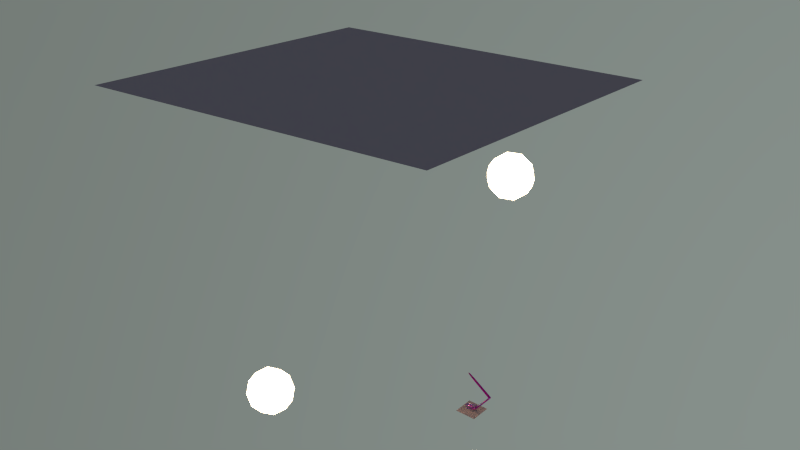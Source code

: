 # Source: katiyaHand.blend  (saved by Blender 2.76.0; exported with 4.5.12 LTS)
import bpy
from mathutils import Matrix  # noqa: F401  (used for matrix-valued properties, if any)

bpy.ops.wm.read_factory_settings(use_empty=True)
scene = bpy.context.scene
scene.name = 'Scene'

# ---- collections
col_collection_1 = bpy.data.collections.new('Collection 1'); scene.collection.children.link(col_collection_1)

# ---- materials (node trees are filled in below, after node groups)
mat_material_003 = bpy.data.materials.new('Material.003')
mat_material_003.alpha_threshold = 0.0
mat_material_003.roughness = 0.5
mat_material_002 = bpy.data.materials.new('Material.002')
mat_material_002.alpha_threshold = 0.0
mat_material_002.roughness = 0.5
mat_material_001 = bpy.data.materials.new('Material.001')
mat_material_001.alpha_threshold = 0.0
mat_material_001.roughness = 0.5
mat_material_006 = bpy.data.materials.new('Material.006')
mat_material_006.alpha_threshold = 0.0
mat_material_006.roughness = 0.5
mat_material_007 = bpy.data.materials.new('Material.007')
mat_material_007.alpha_threshold = 0.0
mat_material_007.roughness = 0.5
mat_material_004 = bpy.data.materials.new('Material.004')
mat_material_004.alpha_threshold = 0.0
mat_material_004.roughness = 0.5
mat_material_005 = bpy.data.materials.new('Material.005')
mat_material_005.alpha_threshold = 0.0
mat_material_005.roughness = 0.5

# ---- material node trees
mat_material_003.use_nodes = True; mat_material_003.node_tree.nodes.clear()
_N = mat_material_003.node_tree.nodes; _L = mat_material_003.node_tree.links
n0 = _N.new('ShaderNodeOutputMaterial'); n0.name = 'Material Output'; n0.location = (300, 300)
n1 = _N.new('ShaderNodeBsdfDiffuse'); n1.name = 'Diffuse BSDF'; n1.location = (-66, 498)
n1.inputs[0].default_value = (0.6267, 0.448, 0.4046, 1.0)
n1.inputs[1].default_value = 0.08591
_L.new(n1.outputs[0], n0.inputs[0])
n0.is_active_output = True
mat_material_002.use_nodes = True; mat_material_002.node_tree.nodes.clear()
_N = mat_material_002.node_tree.nodes; _L = mat_material_002.node_tree.links
n0 = _N.new('ShaderNodeOutputMaterial'); n0.name = 'Material Output'; n0.location = (234, 292)
n1 = _N.new('ShaderNodeEmission'); n1.name = 'Emission'; n1.location = (-160, 369)
n1.inputs[0].default_value = (0.8, 0.6162, 0.4083, 1.0)
n1.inputs[1].default_value = 10.6
_L.new(n1.outputs[0], n0.inputs[0])
n0.is_active_output = True
mat_material_001.use_nodes = True; mat_material_001.node_tree.nodes.clear()
_N = mat_material_001.node_tree.nodes; _L = mat_material_001.node_tree.links
n0 = _N.new('ShaderNodeOutputMaterial'); n0.name = 'Material Output'; n0.location = (300, 300)
n1 = _N.new('ShaderNodeMixShader'); n1.name = 'Mix Shader'; n1.location = (-46, 214)
n1.inputs[0].default_value = 0.831
n2 = _N.new('ShaderNodeBsdfAnisotropic'); n2.name = 'Glossy BSDF'; n2.location = (-331, 97)
n2.distribution = 'GGX'
n2.inputs[0].default_value = (0.8, 0.1593, 0.5559, 1.0)
n2.inputs[1].default_value = 0.0
n3 = _N.new('ShaderNodeBsdfDiffuse'); n3.name = 'Diffuse BSDF'; n3.location = (-348, 429)
n3.inputs[0].default_value = (0.04679, 0.09052, 0.4292, 1.0)
_L.new(n3.outputs[0], n1.inputs[1])
_L.new(n1.outputs[0], n0.inputs[0])
_L.new(n2.outputs[0], n1.inputs[2])
n0.is_active_output = True
mat_material_006.use_nodes = True; mat_material_006.node_tree.nodes.clear()
_N = mat_material_006.node_tree.nodes; _L = mat_material_006.node_tree.links
n0 = _N.new('ShaderNodeOutputMaterial'); n0.name = 'Material Output'; n0.location = (300, 300)
n1 = _N.new('ShaderNodeMixShader'); n1.name = 'Mix Shader'; n1.location = (10, 300)
n2 = _N.new('ShaderNodeBsdfAnisotropic'); n2.name = 'Glossy BSDF'; n2.location = (-190, 200)
n2.distribution = 'GGX'
n2.inputs[0].default_value = (0.005682, 0.04255, 0.8, 1.0)
n2.inputs[1].default_value = 0.0
n3 = _N.new('ShaderNodeBsdfDiffuse'); n3.name = 'Diffuse BSDF'; n3.location = (-190, 100)
n3.inputs[0].default_value = (0.8, 0.0, 0.07134, 1.0)
n3.inputs[1].default_value = 0.05556
_L.new(n1.outputs[0], n0.inputs[0])
_L.new(n2.outputs[0], n1.inputs[1])
_L.new(n3.outputs[0], n1.inputs[2])
n0.is_active_output = True
mat_material_007.use_nodes = True; mat_material_007.node_tree.nodes.clear()
_N = mat_material_007.node_tree.nodes; _L = mat_material_007.node_tree.links
n0 = _N.new('ShaderNodeOutputMaterial'); n0.name = 'Material Output'; n0.location = (300, 300)
n1 = _N.new('ShaderNodeMixShader'); n1.name = 'Mix Shader'; n1.location = (10, 300)
n1.inputs[0].default_value = 0.396
n2 = _N.new('ShaderNodeBsdfGlass'); n2.name = 'Glass BSDF'; n2.location = (-190, 200)
n2.distribution = 'BECKMANN'
n2.inputs[2].default_value = 1.45
n3 = _N.new('ShaderNodeBsdfTransparent'); n3.name = 'Transparent BSDF'; n3.location = (-180, 100)
n3.inputs[0].default_value = (0.9195, 0.4006, 1.0, 1.0)
_L.new(n1.outputs[0], n0.inputs[0])
_L.new(n2.outputs[0], n1.inputs[1])
_L.new(n3.outputs[0], n1.inputs[2])
n0.is_active_output = True
mat_material_004.use_nodes = True; mat_material_004.node_tree.nodes.clear()
_N = mat_material_004.node_tree.nodes; _L = mat_material_004.node_tree.links
n0 = _N.new('ShaderNodeOutputMaterial'); n0.name = 'Material Output'; n0.location = (234, 292)
n1 = _N.new('ShaderNodeEmission'); n1.name = 'Emission'; n1.location = (-160, 369)
n1.inputs[0].default_value = (0.8, 0.6162, 0.4083, 1.0)
n1.inputs[1].default_value = 12.6
_L.new(n1.outputs[0], n0.inputs[0])
n0.is_active_output = True
mat_material_005.use_nodes = True; mat_material_005.node_tree.nodes.clear()
_N = mat_material_005.node_tree.nodes; _L = mat_material_005.node_tree.links
n0 = _N.new('ShaderNodeOutputMaterial'); n0.name = 'Material Output'; n0.location = (234, 292)
n1 = _N.new('ShaderNodeEmission'); n1.name = 'Emission'; n1.location = (-160, 369)
n1.inputs[0].default_value = (0.8, 0.6162, 0.4083, 1.0)
n1.inputs[1].default_value = 10.6
_L.new(n1.outputs[0], n0.inputs[0])
n0.is_active_output = True

# ---- world
world_world = bpy.data.worlds.new('World'); scene.world = world_world
world_world.use_nodes = True; world_world.node_tree.nodes.clear()
_N = world_world.node_tree.nodes; _L = world_world.node_tree.links
n0 = _N.new('ShaderNodeOutputWorld'); n0.name = 'World Output'; n0.location = (300, 300)
n1 = _N.new('ShaderNodeBackground'); n1.name = 'Background'; n1.location = (10, 300)
n1.inputs[1].default_value = 1.2
n2 = _N.new('ShaderNodeTexSky'); n2.name = 'Sky Texture'; n2.location = (-190, 300)
n2.sky_type = 'HOSEK_WILKIE'
n2.sun_direction = (-0.09497, -0.8156, 0.5707)
n2.turbidity = 3.9
n2.ground_albedo = 0.5485
n2.sun_elevation = 1.571
_L.new(n1.outputs[0], n0.inputs[0])
_L.new(n2.outputs[0], n1.inputs[0])
n0.is_active_output = True
world_world.color = (0.05088, 0.05088, 0.05088)
world_world.use_sun_shadow = False
world_world.sun_shadow_jitter_overblur = 0.0
world_world.cycles.sampling_method = 'MANUAL'
world_world.cycles.sample_map_resolution = 256

# ---- meshes
me_plane_001 = bpy.data.meshes.new('Plane.001')
me_plane_001.from_pydata([(-1.0, -1.0, 0.0), (1.0, -1.0, 0.0), (-1.0, 1.0, 0.0), (1.0, 1.0, 0.0)], [], [(0, 1, 3, 2)])
me_plane_001.materials.append(mat_material_003)
me_plane_001.use_remesh_preserve_volume = False
me_plane_001.use_remesh_preserve_attributes = False
me_plane_001.use_mirror_vertex_groups = False
me_plane_001.update()
me_icosphere = bpy.data.meshes.new('Icosphere')
me_icosphere.from_pydata([(0.0, 0.0, -1.0), (0.7236, -0.5257, -0.4472), (-0.2764, -0.8506, -0.4472), (-0.8944, 0.0, -0.4472), (-0.2764, 0.8506, -0.4472), (0.7236, 0.5257, -0.4472), (0.2764, -0.8506, 0.4472), (-0.7236, -0.5257, 0.4472), (-0.7236, 0.5257, 0.4472), (0.2764, 0.8506, 0.4472), (0.8944, 0.0, 0.4472), (0.0, 0.0, 1.0), (-0.1625, -0.5, -0.8507), (0.4253, -0.309, -0.8507), (0.2629, -0.809, -0.5257), (0.8506, 0.0, -0.5257), (0.4253, 0.309, -0.8507), (-0.5257, 0.0, -0.8507), (-0.6882, -0.5, -0.5257), (-0.1625, 0.5, -0.8507), (-0.6882, 0.5, -0.5257), (0.2629, 0.809, -0.5257), (0.9511, -0.309, 0.0), (0.9511, 0.309, 0.0), (0.0, -1.0, 0.0), (0.5878, -0.809, 0.0), (-0.9511, -0.309, 0.0), (-0.5878, -0.809, 0.0), (-0.5878, 0.809, 0.0), (-0.9511, 0.309, 0.0), (0.5878, 0.809, 0.0), (0.0, 1.0, 0.0), (0.6882, -0.5, 0.5257), (-0.2629, -0.809, 0.5257), (-0.8506, 0.0, 0.5257), (-0.2629, 0.809, 0.5257), (0.6882, 0.5, 0.5257), (0.1625, -0.5, 0.8507), (0.5257, 0.0, 0.8507), (-0.4253, -0.309, 0.8507), (-0.4253, 0.309, 0.8507), (0.1625, 0.5, 0.8507)], [], [(0, 13, 12), (1, 13, 15), (0, 12, 17), (0, 17, 19), (0, 19, 16), (1, 15, 22), (2, 14, 24), (3, 18, 26), (4, 20, 28), (5, 21, 30), (1, 22, 25), (2, 24, 27), (3, 26, 29), (4, 28, 31), (5, 30, 23), (6, 32, 37), (7, 33, 39), (8, 34, 40), (9, 35, 41), (10, 36, 38), (38, 41, 11), (38, 36, 41), (36, 9, 41), (41, 40, 11), (41, 35, 40), (35, 8, 40), (40, 39, 11), (40, 34, 39), (34, 7, 39), (39, 37, 11), (39, 33, 37), (33, 6, 37), (37, 38, 11), (37, 32, 38), (32, 10, 38), (23, 36, 10), (23, 30, 36), (30, 9, 36), (31, 35, 9), (31, 28, 35), (28, 8, 35), (29, 34, 8), (29, 26, 34), (26, 7, 34), (27, 33, 7), (27, 24, 33), (24, 6, 33), (25, 32, 6), (25, 22, 32), (22, 10, 32), (30, 31, 9), (30, 21, 31), (21, 4, 31), (28, 29, 8), (28, 20, 29), (20, 3, 29), (26, 27, 7), (26, 18, 27), (18, 2, 27), (24, 25, 6), (24, 14, 25), (14, 1, 25), (22, 23, 10), (22, 15, 23), (15, 5, 23), (16, 21, 5), (16, 19, 21), (19, 4, 21), (19, 20, 4), (19, 17, 20), (17, 3, 20), (17, 18, 3), (17, 12, 18), (12, 2, 18), (15, 16, 5), (15, 13, 16), (13, 0, 16), (12, 14, 2), (12, 13, 14), (13, 1, 14)])
me_icosphere.materials.append(mat_material_002)
me_icosphere.use_remesh_preserve_volume = False
me_icosphere.use_remesh_preserve_attributes = False
me_icosphere.use_mirror_vertex_groups = False
me_icosphere.update()
me_plane = bpy.data.meshes.new('Plane')
me_plane.from_pydata([(-0.08859, -0.01559, 0.0), (0.03061, -0.01559, 0.0), (-0.08859, 0.1036, 0.0), (0.03061, 0.1036, 0.0)], [], [(0, 1, 3, 2)])
me_plane.materials.append(mat_material_003)
me_plane.use_remesh_preserve_volume = False
me_plane.use_remesh_preserve_attributes = False
me_plane.use_mirror_vertex_groups = False
me_plane.update()
me_cube_001 = bpy.data.meshes.new('Cube.001')
me_cube_001.from_pydata([(-1.089, -0.4852, -0.277), (0.1873, -0.5941, 0.6501), (-0.1741, 0.0, 0.7158), (1.84, -0.4922, 2.685), (-4.62, -1.221, -0.8401), (-1.0, 0.0, -0.136), (-4.7, -1.44, -0.8965), (1.792, 0.0, 2.764), (-2.293, -0.7097, -0.2231), (-3.775, -1.295, -0.969), (-1.223, 0.0, -0.1471), (-3.991, -1.043, -0.9071), (-3.206, -0.6288, 0.05245), (-2.922, -1.054, -0.7275), (-2.793, -0.2439, 0.1474), (-6.848, -0.6886, -0.2647), (-4.085, -0.849, 0.2175), (-6.904, -0.348, -0.273), (-3.514, -0.1681, 0.3857), (-6.853, -0.1981, -0.247), (-3.856, -0.4429, 0.3487), (-6.76, -0.5352, -0.2662), (-5.153, -0.9702, 0.4439), (-5.882, -0.7274, 0.1609), (-4.815, -0.425, 0.4317), (-5.685, -0.2362, 0.1865), (-5.799, -0.408, 0.1361), (-4.7, -0.2348, 0.4731), (-6.137, -0.8223, 0.1006), (-4.829, -0.7198, 0.3696), (-5.343, -1.147, -0.6309), (-5.453, -1.308, -0.6789), (-5.853, -1.031, -0.4705), (-5.895, -1.098, -0.488), (-7.165, -0.481, -0.5664), (-7.328, -0.2464, -0.5265), (-7.265, -0.167, -0.5079), (-7.115, -0.3947, -0.5584), (1.007, -0.2588, 1.535), (0.7141, 0.0, 1.582), (-0.6749, -0.7266, -0.4541), (-1.545, -1.062, -0.5535), (7.964, -0.6995, 10.51), (7.418, 0.0, 10.59), (-6.362, -0.6487, 20.27), (-6.362, 0.0, 20.36), (-3.182, -0.7962, -0.6656), (8.184, -0.6765, 10.88), (8.184, 0.0, 11.01), (-6.142, -0.6487, 20.65), (-6.142, 0.0, 20.73), (2.093, -0.4698, 2.475), (2.085, 0.0, 2.311), (8.213, -0.6007, 10.29), (8.487, 0.0, 10.37), (8.427, -0.6509, 10.58), (8.546, 0.0, 10.67), (1.36, -0.3221, 1.477), (0.9858, 0.0, 1.134), (0.4267, -0.655, 0.4051), (-0.06205, 0.0, 0.2975), (-0.8672, 0.0, -0.3466), (-0.8672, -0.4828, -0.5168), (-2.166, -0.5325, -0.5848), (-1.096, 0.0, -0.3055), (-0.542, -0.7266, -0.9657), (-2.808, -1.068, -0.9309), (-1.418, -1.118, -0.6982), (-2.679, -0.243, -0.04715), (-2.999, -0.3928, 0.1504), (-3.126, -0.6, -0.1772), (-3.067, -0.7352, -0.7935), (-2.92, -0.3928, -0.09227), (-4.041, -0.8085, 0.1324), (-3.497, -0.1213, 0.1703), (-3.812, -0.4429, 0.2015), (-3.707, -1.23, -1.12), (-3.997, -1.037, -1.02), (-4.501, -1.211, -1.046), (-4.581, -1.4, -1.076), (-6.758, -0.1752, -0.27), (-5.565, -0.1965, 0.1125), (-5.679, -0.3978, 0.06937), (-6.792, -0.3306, -0.3048), (-6.64, -0.525, -0.3191), (-5.763, -0.628, 0.06342), (-4.709, -0.6897, 0.2958), (-5.033, -1.004, 0.2158), (-4.695, -0.4149, 0.3514), (-6.017, -0.8725, 0.04237), (-6.728, -0.7062, -0.3437), (-5.212, -1.092, -0.7753), (-5.388, -1.274, -0.8516), (-5.801, -1.009, -0.5308), (-5.859, -1.088, -0.5559), (-7.03, -0.3939, -0.6018), (-7.083, -0.4783, -0.6204), (-7.145, -0.1568, -0.5746), (-7.208, -0.2362, -0.5932), (-6.789, -0.117, -0.2367), (-2.736, -0.1759, 0.07589), (-1.373, 0.0, -0.2299), (-3.492, -0.07621, 0.2629), (-7.205, -0.135, -0.5412), (-4.641, -0.1471, 0.4335), (-5.625, -0.1413, 0.1459), (-4.64, -1.577, -1.043), (-5.448, -1.353, -0.7913), (-4.755, -0.4706, 0.3848), (-5.739, -0.4643, 0.1027), (1.146, -0.4789, 1.446), (0.3927, -0.7137, 0.5196), (-0.6085, -0.7981, -0.5302), (-1.482, -1.298, -0.6258), (-2.853, -0.6658, -0.4171), (-3.015, -1.208, -0.8594), (-3.146, -0.7092, -0.7218), (-3.166, -0.6534, -0.1167), (-4.191, -0.4756, 0.2943), (-4.063, -0.9491, 0.1668), (-3.654, -1.337, -1.078), (-4.031, -0.9975, -0.9536), (-4.56, -1.106, -0.9008), (-5.272, -1.091, -0.7192), (-7.134, -0.4955, -0.5904), (-6.788, -0.6924, -0.3104), (-5.834, -1.006, -0.4856), (-5.874, -1.129, -0.522), (-6.7, -0.4794, -0.2858), (-7.055, -0.3829, -0.5833), (-6.077, -0.9014, 0.07571), (-5.093, -1.024, 0.2632), (-5.822, -0.5944, 0.09676), (-6.852, -0.3643, -0.2798), (-4.769, -0.6059, 0.3083), (-7.268, -0.275, -0.5598), (-3.102, -0.4913, 0.15), (-3.97, -0.6366, 0.3997), (-3.685, -0.2973, 0.4748), (-4.991, -0.8241, 0.4136), (-4.757, -0.3291, 0.4907), (-7.159, -0.4392, -0.557), (-7.296, -0.2067, -0.5172), (-2.896, -0.3183, 0.1843), (-3.023, -0.4964, -0.1699), (-2.8, -0.3097, -0.07918), (-3.926, -0.6366, 0.1452), (-3.641, -0.2821, 0.1602), (-4.871, -0.8139, 0.2459), (-5.622, -0.3218, 0.05574), (-4.638, -0.3189, 0.2612), (-5.89, -0.7502, -0.05897), (-6.543, -0.6156, -0.3666), (-6.519, -0.2597, -0.3268), (-7.039, -0.429, -0.6237), (-7.177, -0.1965, -0.5839), (-6.88, -0.2698, -0.1895), (-5.742, -0.3112, 0.1967), (-6.804, -0.6012, -0.2183), (-6.009, -0.7603, 0.1583), (-7.099, -0.4341, -0.5904), (-7.236, -0.205, -0.5505), (-4.66, -1.324, -0.8146), (-3.919, -1.152, -0.8452), (-3.052, -0.8833, -0.6567), (-5.886, -1.067, -0.4703), (-2.487, -0.8026, -0.8835), (-2.938, -0.8696, -0.8854), (-3.852, -1.149, -1.141), (-4.541, -1.305, -1.076), (-5.3, -1.198, -0.8596), (-5.829, -1.041, -0.5598), (-5.42, -1.251, -0.6045), (-5.913, -1.034, -0.5008), (8.074, -0.7895, 10.69), (-6.252, -0.6487, 20.46), (1.967, -0.5727, 2.58), (8.088, -0.7567, 10.4), (8.195, -0.8003, 10.55), (-1.882, -1.101, -0.6602), (-2.299, -1.085, -0.6797), (-2.004, -1.097, -0.503), (-2.463, -1.076, -0.4525), (-2.157, -1.354, -0.5882), (-2.438, -1.605, -0.7877), (-5.684, -0.327, 0.1271), (-5.941, -0.7532, 0.08693), (-5.347, -1.208, -0.7501), (-6.753, -0.6275, -0.3005), (-6.821, -0.2648, -0.2571), (-4.544, -0.1992, 0.3344), (-0.2965, 0.0, 1.014), (-1.195, 0.0, 0.3319), (-1.82, -0.1034, 0.04006), (-0.9869, -0.04164, 0.6342), (-0.5914, -0.02082, 0.8732), (-1.669, 0.0, -0.06333), (-0.2978, -0.01952, 1.017), (-2.628, -0.07621, 0.119), (-1.812, -0.01952, 0.2689), (-2.772, -0.2205, 0.1206), (-2.743, -0.1894, 0.08483), (-2.22, -0.01952, 0.1692), (-2.779, -0.2283, 0.1296), (-2.751, -0.1972, 0.09378), (-2.765, -0.2128, 0.1117), (-2.093, -0.4946, -0.0625), (-2.668, -0.3603, 0.05482), (-2.543, -0.4768, -0.03781), (-2.633, -0.7674, 0.5876), (-2.514, -0.2724, 0.975), (-3.738, -0.4103, 0.9139), (-4.006, -0.8595, 0.8755), (3.668, 0.0, 5.374), (5.543, 0.0, 7.984), (2.825, 0.0, 13.85), (-1.768, 0.0, 17.1), (-4.189, -0.2787, 0.6737), (-3.964, -0.3445, 0.7938), (-4.415, -0.2129, 0.5536), (-3.851, -0.3774, 0.8539), (-4.302, -0.2458, 0.6137), (-4.076, -0.3116, 0.7338), (-4.528, -0.18, 0.4936), (-4.246, -0.4405, 0.6493), (-3.992, -0.4254, 0.7816), (-4.501, -0.4555, 0.517), (-3.865, -0.4179, 0.8478), (-4.373, -0.448, 0.5832), (-4.119, -0.4329, 0.7155), (-4.628, -0.4631, 0.4509), (-3.802, -0.4141, 0.8808), (-4.31, -0.4442, 0.6163), (-4.056, -0.4292, 0.7485), (-4.564, -0.4593, 0.484), (-3.929, -0.4216, 0.8147), (-4.437, -0.4518, 0.5501), (-4.183, -0.4367, 0.6824), (-4.691, -0.4668, 0.4178), (-3.794, -0.3939, 0.8839), (-4.246, -0.2623, 0.6437), (-4.02, -0.3281, 0.7638), (-4.471, -0.1965, 0.5236), (-3.907, -0.361, 0.8238), (-4.359, -0.2294, 0.5836), (-4.133, -0.2952, 0.7037), (-4.584, -0.1636, 0.4636), (-3.107, -0.7222, -0.7577), (-2.616, -0.6339, -0.6892), (-2.509, -0.5992, -0.501), (-2.999, -0.6875, -0.5695), (-1.091, -1.03, 1.739), (-1.646, -0.8677, 1.544), (-1.512, -0.5966, 1.708), (-1.963, -0.465, 1.468), (-2.02, -0.6267, 1.443), (-1.544, -0.5985, 1.691), (-1.989, -0.6248, 1.46), (-1.957, -0.6229, 1.476), (-1.925, -0.6211, 1.493), (-1.893, -0.6192, 1.509), (-1.861, -0.6173, 1.526), (-1.83, -0.6154, 1.542), (-1.798, -0.6135, 1.559), (-1.766, -0.6116, 1.576), (-1.703, -0.4237, 1.454), (-1.671, -0.606, 1.625), (-1.734, -0.6098, 1.592), (-1.639, -0.4199, 1.487), (-1.607, -0.6022, 1.658), (-1.575, -0.6004, 1.675), (-1.54, -0.5884, 1.693), (-1.568, -0.5801, 1.678), (-1.625, -0.5637, 1.648), (-1.653, -0.5555, 1.633), (-1.597, -0.5719, 1.663), (-1.935, -0.4732, 1.483), (-1.709, -0.539, 1.603), (-1.738, -0.5308, 1.588), (-1.681, -0.5472, 1.618), (-1.766, -0.5226, 1.573), (-1.907, -0.4814, 1.498), (-1.822, -0.5061, 1.543), (-1.85, -0.4979, 1.528), (-1.879, -0.4897, 1.513), (-1.794, -0.5143, 1.558), (-2.808, -0.6607, -0.6293), (-4.931, -0.8238, 0.2857), (-4.387, -0.7327, 0.5919), (-4.549, -0.9506, 0.5693), (-4.85, -0.7148, 0.297), (-4.197, -0.7961, 0.7337), (-4.278, -0.905, 0.7224), (-5.012, -0.9328, 0.2745), (-4.578, -0.6693, 0.4501), (-4.821, -0.9962, 0.4163), (-4.809, -0.6604, 0.3027), (-4.101, -0.8278, 0.8046), (-4.142, -0.8823, 0.799), (-4.971, -0.8783, 0.2801), (-4.483, -0.701, 0.521), (-4.685, -0.9734, 0.4928), (-4.89, -0.7693, 0.2914), (-4.292, -0.7644, 0.6628), (-4.413, -0.9278, 0.6459), (-5.052, -0.9873, 0.2688), (-4.674, -0.6376, 0.3792), (-4.957, -1.019, 0.3397), (-4.789, -0.6331, 0.3055), (-4.053, -0.8436, 0.8401), (-4.074, -0.8709, 0.8372), (-4.951, -0.8511, 0.2829), (-4.435, -0.7168, 0.5565), (-4.617, -0.962, 0.5311), (-4.87, -0.7421, 0.2942), (-4.244, -0.7802, 0.6983), (-4.345, -0.9164, 0.6842), (-5.032, -0.96, 0.2716), (-4.626, -0.6534, 0.4147), (-4.889, -1.008, 0.378), (-4.83, -0.6876, 0.2999), (-4.149, -0.8119, 0.7692), (-4.21, -0.8936, 0.7607), (-4.992, -0.9056, 0.2773), (-4.53, -0.6851, 0.4856), (-4.753, -0.9848, 0.4545), (-4.911, -0.7966, 0.2886), (-4.34, -0.7485, 0.6274), (-4.481, -0.9392, 0.6076), (-5.073, -1.015, 0.266), (-4.721, -0.6217, 0.3438), (-5.025, -1.03, 0.3014), (-1.42, -0.7178, 1.681), (-2.189, -0.8566, 1.352), (-2.027, -0.6386, 1.375), (-2.155, -0.8509, 1.371), (-2.121, -0.8452, 1.39), (-2.087, -0.8395, 1.409), (-2.053, -0.8338, 1.429), (-2.019, -0.8281, 1.448), (-1.986, -0.8224, 1.467), (-1.952, -0.8167, 1.486), (-1.918, -0.811, 1.505), (-1.884, -0.8053, 1.524), (-1.85, -0.7996, 1.543), (-1.816, -0.7939, 1.562), (-1.782, -0.7882, 1.582), (-1.748, -0.7825, 1.601), (-1.714, -0.7768, 1.62), (-1.68, -0.7711, 1.639), (-1.67, -0.7575, 1.64), (-1.694, -0.7495, 1.623), (-1.717, -0.7416, 1.605), (-1.741, -0.7337, 1.587), (-1.765, -0.7258, 1.57), (-1.789, -0.7178, 1.552), (-1.837, -0.702, 1.516), (-1.86, -0.6941, 1.499), (-1.813, -0.7099, 1.534), (-2.004, -0.6465, 1.392), (-1.884, -0.6861, 1.481), (-1.908, -0.6782, 1.463), (-1.956, -0.6624, 1.428), (-1.98, -0.6545, 1.41), (-1.932, -0.6703, 1.445), (-3.943, -0.8241, 0.6083), (-3.46, -0.7303, 0.5587), (-3.592, -0.8366, 0.4676), (-3.436, -0.6335, 0.5332), (-1.646, -0.5679, -0.2679), (-1.969, -0.6104, -0.2455), (-1.323, -0.5317, -0.2326), (-2.131, -0.6884, -0.2343), (-1.485, -0.5466, -0.2537), (-1.808, -0.5892, -0.2567), (-1.251, -0.5253, -0.2033), (-1.287, -0.5299, -0.2179), (2.73, 0.0, 4.069), (3.199, 0.0, 4.721), (2.261, 0.0, 3.416), (3.433, 0.0, 5.048), (2.496, 0.0, 3.742), (2.965, 0.0, 4.395), (2.027, 0.0, 3.09), (3.551, 0.0, 5.211), (2.613, 0.0, 3.906), (3.082, 0.0, 4.558), (2.144, 0.0, 3.253), (3.316, 0.0, 4.884), (2.378, 0.0, 3.579), (2.847, 0.0, 4.232), (1.91, 0.0, 2.927), (3.668, 0.0, 5.374), (4.605, 0.0, 6.679), (2.73, 0.0, 4.069), (5.074, 0.0, 7.332), (3.199, 0.0, 4.721), (4.137, 0.0, 6.026), (2.261, 0.0, 3.416), (5.309, 0.0, 7.658), (3.433, 0.0, 5.048), (4.371, 0.0, 6.353), (2.496, 0.0, 3.742), (4.84, 0.0, 7.005), (2.965, 0.0, 4.395), (3.902, 0.0, 5.7), (2.027, 0.0, 3.09), (-2.418, -0.5932, -0.1304), (-2.731, -0.3021, 0.1011), (-2.48, -0.535, -0.08412), (-2.606, -0.4186, 0.008507), (-2.355, -0.6514, -0.1767), (-2.762, -0.273, 0.1243), (-2.512, -0.5059, -0.06096), (-2.637, -0.3894, 0.03166), (-2.324, -0.6805, -0.1999), (-2.574, -0.4477, -0.01465), (-2.449, -0.5641, -0.1073), (-2.699, -0.3312, 0.07798), (-2.386, -0.6223, -0.1536), (-2.786, -0.2361, 0.1385), (-2.758, -0.205, 0.1027), (0.3516, -0.2426, 1.243), (-0.3689, -0.3639, 0.4832), (1.072, -0.1213, 2.003), (-0.7291, -0.4246, 0.1031), (0.7118, -0.182, 1.623), (-0.008644, -0.3033, 0.8632), (1.432, -0.06066, 2.383), (-2.378, -0.8927, -0.3378), (-2.335, -0.8012, -0.2804), (-2.421, -0.9842, -0.3952), (-2.451, -1.341, -0.6201), (-2.457, -1.208, -0.5363), (-2.445, -1.473, -0.7039), (-0.7994, -1.474, 0.8961), (-0.8118, -1.21, 1.064), (-0.8025, -1.408, 0.938), (-0.8087, -1.276, 1.022), (-0.8056, -1.342, 0.9799), (-0.7478, -1.072, 1.15), (-0.7904, -1.164, 1.092), (-0.7691, -1.118, 1.121), (-3.106, -1.523, -0.7183), (-3.046, -1.66, -0.8646), (-3.066, -1.407, -0.6364), (-3.903, -1.366, -0.9295), (-3.843, -1.503, -1.076), (-3.863, -1.25, -0.8476), (-4.7, -1.44, -0.8965), (-4.64, -1.577, -1.043), (-4.66, -1.324, -0.8146), (-3.074, -1.43, -0.6528), (-3.082, -1.453, -0.6692), (-3.09, -1.476, -0.6855), (-3.098, -1.5, -0.7019), (-3.058, -1.632, -0.8354), (-3.07, -1.605, -0.8061), (-3.082, -1.578, -0.7768), (-3.094, -1.55, -0.7476), (-3.871, -1.273, -0.864), (-3.879, -1.296, -0.8804), (-3.887, -1.319, -0.8968), (-3.895, -1.342, -0.9131), (-3.855, -1.475, -1.047), (-3.867, -1.448, -1.017), (-3.879, -1.421, -0.9881), (-3.891, -1.393, -0.9588), (-4.652, -1.55, -1.014), (-4.664, -1.522, -0.9843), (-4.676, -1.495, -0.955), (-4.688, -1.467, -0.9257), (-4.668, -1.347, -0.8309), (-4.676, -1.37, -0.8473), (-4.684, -1.394, -0.8637), (-4.692, -1.417, -0.8801), (-4.991, -0.8241, 0.4136), (-4.085, -0.849, 0.2175), (-3.911, -0.8252, 0.5955), (-3.879, -0.8263, 0.5827), (-3.847, -0.8275, 0.5699), (-3.816, -0.8286, 0.5572), (-3.784, -0.8298, 0.5444), (-3.752, -0.8309, 0.5316), (-3.72, -0.832, 0.5188), (-3.688, -0.8332, 0.506), (-3.656, -0.8343, 0.4932), (-3.624, -0.8354, 0.4804), (-4.908, -0.8263, 0.3958), (-4.826, -0.8286, 0.378), (-4.744, -0.8309, 0.3601), (-4.661, -0.8332, 0.3423), (-4.579, -0.8354, 0.3245), (-4.497, -0.8377, 0.3066), (-4.414, -0.84, 0.2888), (-4.332, -0.8422, 0.271), (-4.25, -0.8445, 0.2531), (-4.167, -0.8468, 0.2353), (-3.897, -0.4981, 0.377), (-3.482, -0.6508, 0.5401), (-3.528, -0.6681, 0.5469), (-3.574, -0.6855, 0.5537), (-3.62, -0.7028, 0.5605), (-3.667, -0.7201, 0.5674), (-3.713, -0.7374, 0.5742), (-3.759, -0.7548, 0.581), (-3.805, -0.7721, 0.5878), (-3.851, -0.7894, 0.5947), (-3.897, -0.8068, 0.6015), (-3.997, -0.5277, 0.3804), (-4.096, -0.5574, 0.3837), (-4.196, -0.587, 0.387), (-4.295, -0.6166, 0.3903), (-4.394, -0.6463, 0.3937), (-4.494, -0.6759, 0.397), (-4.593, -0.7055, 0.4003), (-4.693, -0.7352, 0.4036), (-4.792, -0.7648, 0.407), (-4.891, -0.7944, 0.4103)], [(188, 125), (157, 185), (185, 149), (189, 153), (159, 186), (186, 151), (128, 188), (188, 158), (152, 188), (156, 189), (199, 197), (102, 198), (202, 199), (100, 197), (198, 202), (206, 197), (39, 191), (140, 210), (139, 212), (140, 211), (0, 176), (251, 209), (252, 212), (254, 39), (255, 39), (227, 231), (228, 232), (229, 233), (230, 234), (225, 235), (226, 236), (224, 237), (108, 238), (220, 239), (221, 240), (222, 241), (223, 242), (218, 243), (219, 244), (217, 245), (104, 246), (39, 251), (39, 252), (104, 254), (108, 255), (333, 131), (334, 39), (297, 309), (298, 310), (300, 312), (301, 313), (303, 315), (304, 316), (306, 318), (307, 319), (291, 321), (292, 322), (294, 324), (295, 325), (288, 327), (289, 328), (134, 330), (131, 331), (39, 333), (134, 334), (391, 206), (206, 377), (390, 206), (206, 382), (402, 394), (404, 396), (406, 398), (395, 399), (396, 400), (397, 401), (398, 402), (393, 403), (392, 405), (7, 406), (206, 406), (206, 398), (402, 206), (206, 396), (478, 479), (480, 481), (482, 483), (484, 485), (486, 487), (499, 500), (501, 502), (503, 504), (505, 506), (507, 508)], [(0, 5, 2, 1), (51, 57, 58, 52), (5, 0, 375, 376, 371, 373, 369, 374, 370, 372, 8, 10), (8, 13, 164), (136, 12, 16, 137), (163, 9, 6, 162), (173, 126, 93), (164, 13, 9, 163), (137, 16, 22, 139), (138, 20, 24, 140), (125, 124, 96, 90), (123, 122, 78, 91), (103, 99, 80, 97), (106, 107, 92, 79), (108, 109, 82, 88), (39, 2, 1, 38), (10, 8, 415, 411, 419, 407, 417, 409, 413, 208, 416, 410, 414, 207, 418, 408, 412, 14), (8, 372, 370, 374, 369, 373, 371, 376, 375, 0, 40, 41), (60, 61, 62, 59), (7, 391, 383, 387, 379, 389, 381, 385, 377, 390, 382, 386, 378, 388, 380, 384, 213, 214, 43, 54, 52), (175, 174, 47, 49), (8, 12, 136), (47, 48, 50, 49), (45, 44, 175, 49, 50), (43, 215, 216, 45, 50, 48), (42, 43, 48, 47, 174), (51, 52, 54, 53), (3, 7, 52, 51, 176), (177, 176, 51, 53), (43, 42, 177, 53, 54), (55, 47, 48, 56), (53, 55, 56, 54), (174, 47, 55, 178), (177, 42, 178), (3, 42, 43, 214, 213, 384, 380, 388, 378, 386, 382, 390, 377, 385, 381, 389, 379, 387, 383, 391, 7), (42, 44, 45, 216, 215, 43), (38, 39, 58, 57, 110), (39, 38, 3, 7), (176, 3, 38, 110), (2, 1, 111, 59, 60), (57, 58, 60, 59), (111, 110, 57, 59), (58, 39, 7, 52), (60, 2, 39, 58), (62, 63, 67, 65), (0, 5, 61, 62), (40, 0, 62, 65, 112), (2, 5, 61, 60), (59, 65, 62), (111, 112, 65, 59), (0, 1, 111, 59, 62), (0, 375, 376, 371, 373, 369, 374, 370, 372, 8, 114, 249, 63, 62), (113, 112, 65, 67), (183, 113, 67, 179), (8, 430, 429, 431, 182, 13), (8, 415, 411, 419, 407, 417, 409, 413, 208, 416, 410, 414, 207, 418, 408, 412, 14, 420, 203, 200, 205, 421, 204, 201, 100, 68, 63, 249, 114), (101, 100, 68, 64), (5, 10, 101, 64, 61), (8, 10, 101, 64, 63, 249, 114), (61, 64, 63, 62), (143, 69, 20, 138), (8, 69, 143), (144, 70, 63), (167, 71, 248, 63, 166), (136, 12, 117, 70, 144), (115, 116, 247, 71, 167, 66), (166, 180, 66), (143, 69, 72, 145), (63, 68, 145), (114, 249, 63, 70, 117), (63, 64, 68), (100, 201, 204, 421, 205, 200, 203, 420, 14, 18, 102), (138, 20, 118, 75, 147), (20, 69, 72, 75, 118), (117, 70, 73, 119), (146, 144, 70, 73), (145, 147, 75, 72), (121, 120, 76, 168, 77), (167, 71, 77, 168), (115, 66, 76, 120), (121, 77, 71, 247, 116), (150, 88, 82, 149), (148, 87, 89, 151), (151, 89, 90, 152), (149, 82, 83, 153), (169, 79, 92, 170), (170, 92, 94, 171), (153, 83, 98, 155), (152, 90, 96, 154), (129, 128, 84, 95), (131, 130, 89, 87), (107, 127, 94, 92), (99, 105, 81, 80), (126, 123, 91, 93), (128, 132, 85, 84), (109, 133, 83, 82), (130, 125, 90, 89), (160, 129, 95, 154), (132, 134, 86, 85), (161, 103, 97, 155), (122, 106, 79, 169, 78), (134, 308, 296, 320, 290, 314, 302, 326, 287, 311, 299, 323, 293, 317, 305, 329, 131, 87, 148, 86), (133, 135, 98, 83), (169, 79, 76, 168), (146, 75, 86, 148), (150, 88, 75, 147), (131, 22, 16, 119), (120, 76, 79, 106), (187, 107, 92, 170), (162, 172, 31, 6), (172, 165, 33, 31), (122, 78, 77, 121), (156, 17, 26, 157), (156, 142, 35, 17), (141, 34, 15, 158), (158, 15, 28, 159), (140, 27, 25, 157), (159, 28, 22, 139), (0, 40, 1), (102, 18, 27, 104), (134, 86, 75, 118), (108, 24, 20, 118), (114, 8, 46, 116, 250), (19, 25, 105, 99), (68, 100, 102, 74), (10, 14, 420, 203, 200, 205, 421, 204, 201, 100, 101), (36, 19, 99, 103), (25, 27, 104, 105), (286, 250, 116, 247), (88, 108, 118, 75), (29, 134, 118, 20), (4, 122, 121, 11), (172, 31, 107, 187), (9, 120, 106, 6), (87, 131, 119, 73), (17, 35, 135, 133), (29, 139, 22, 131, 329, 305, 317, 293, 323, 299, 311, 287, 326, 302, 314, 290, 320, 296, 308, 134), (4, 162, 6, 106, 122), (23, 29, 134, 132), (141, 37, 129, 160), (28, 15, 125, 130), (26, 17, 133, 109), (21, 23, 132, 128), (32, 30, 123, 126), (31, 33, 127, 107), (22, 28, 130, 131), (37, 21, 128, 129), (11, 121, 116, 46), (13, 115, 120, 9), (11, 163, 9, 120, 121), (12, 117, 119, 16), (8, 114, 117, 12), (13, 164, 46, 116, 115), (184, 115, 13, 182, 433, 432, 434), (41, 40, 112, 113), (1, 40, 112, 111), (1, 38, 110, 111), (24, 26, 109, 108), (6, 31, 107, 106), (30, 4, 122, 123), (15, 34, 124, 125), (32, 126, 173), (142, 36, 103, 161), (35, 142, 161, 135), (34, 141, 160, 124), (23, 159, 139, 29), (24, 140, 157, 26), (21, 158, 159, 23), (37, 141, 158, 21), (19, 36, 142, 156), (19, 156, 157, 25), (27, 140, 24, 108, 88, 150, 190, 104), (73, 146, 148, 87), (135, 161, 155, 98), (124, 160, 154, 96), (84, 152, 154, 95), (80, 153, 155, 97), (81, 149, 153, 80), (85, 151, 152, 84), (86, 148, 151, 85), (68, 74, 147, 145), (75, 72, 144, 146), (18, 138, 147, 74, 102), (14, 143, 145, 68, 100, 201, 204, 421, 205, 200, 203, 420), (69, 136, 144, 72), (14, 143, 138, 18), (18, 138, 140, 27), (20, 137, 139, 29), (69, 136, 137, 20), (72, 144, 63), (72, 63, 145), (69, 8, 136), (14, 412, 408, 418, 207, 414, 410, 416, 208, 413, 409, 417, 407, 419, 411, 415, 8, 143), (33, 165, 173), (30, 32, 165, 172), (4, 30, 172, 162), (78, 169, 168, 77), (91, 170, 171, 93), (78, 169, 170, 91), (66, 167, 168, 76), (66, 167, 166), (46, 164, 163, 11), (173, 171, 94), (11, 163, 162, 4), (46, 8, 164), (63, 67, 166), (53, 177, 178, 55), (42, 174, 178), (42, 3, 176, 177), (44, 42, 174, 175), (51, 176, 110, 57), (113, 183, 181, 41), (183, 184, 434, 432, 433, 182, 181), (115, 184, 180, 66), (184, 183, 179, 180), (181, 182, 431, 429, 430, 8), (41, 181, 8), (179, 180, 166), (67, 179, 166), (16, 137, 20, 118, 75, 146, 73, 119), (30, 172, 187, 123), (123, 187, 170, 91), (104, 190, 74, 102), (104, 190, 81, 105), (127, 33, 173), (165, 32, 173), (127, 173, 94), (171, 173, 93), (190, 150, 147, 74), (190, 150, 149, 81), (14, 197, 412), (413, 208, 197), (197, 415, 411), (197, 416, 410), (8, 194, 195), (195, 191, 8), (8, 100, 193), (193, 194, 8), (203, 200, 197), (197, 14, 420), (205, 421, 197), (196, 192, 8), (191, 8, 192), (196, 10, 8), (157, 27, 211), (24, 157, 211), (24, 226, 234), (27, 240, 217), (212, 22, 159), (212, 159, 29), (159, 23, 29), (159, 22, 28), (25, 157, 27), (157, 24, 26), (29, 327, 303), (27, 246, 223), (5, 0, 425, 423, 427, 422, 426, 424, 428, 7), (0, 112, 3), (176, 3, 112), (0, 3, 7, 428, 424, 426, 422, 427, 423, 425), (8, 372, 370, 374, 369, 373, 371, 376, 375, 0, 3), (8, 372, 370, 374, 369, 373, 371, 376, 375, 0, 425, 423, 427, 422, 426, 424, 428, 7), (384, 213, 206), (386, 378, 206), (206, 404, 394), (7, 3, 206), (206, 3, 8), (365, 366, 209), (283, 284, 39), (256, 253, 39), (257, 258, 39), (259, 260, 39), (261, 262, 39), (263, 264, 39), (266, 268, 39), (269, 270, 39), (267, 265, 39), (253, 211, 239, 271), (273, 274, 39), (272, 275, 39), (278, 280, 39), (279, 222, 245, 277), (281, 276, 39), (285, 282, 39), (248, 286, 247, 71), (63, 249, 286, 248), (249, 114, 250, 286), (364, 362, 39), (335, 336, 39), (337, 338, 39), (339, 340, 39), (341, 342, 39), (343, 344, 39), (345, 346, 39), (347, 348, 39), (349, 332, 39), (332, 212, 309, 350), (356, 357, 39), (355, 358, 39), (351, 352, 39), (353, 291, 315, 354), (360, 361, 39), (363, 359, 39), (223, 246, 276, 281), (219, 242, 284, 283), (221, 244, 282, 285), (217, 240, 280, 278), (39, 279, 277), (218, 241, 274, 273), (220, 243, 275, 272), (39, 253, 271), (231, 211, 253, 256), (235, 227, 270, 269), (233, 225, 268, 266), (237, 229, 265, 267), (232, 224, 264, 263), (236, 228, 262, 261), (234, 226, 260, 259), (238, 230, 258, 257), (288, 312, 357, 356), (303, 327, 358, 355), (331, 307, 336, 335), (319, 295, 338, 337), (325, 301, 340, 339), (313, 289, 342, 341), (328, 304, 344, 343), (316, 292, 346, 345), (322, 298, 348, 347), (306, 330, 359, 363), (294, 318, 362, 364), (300, 324, 361, 360), (39, 353, 354), (297, 321, 352, 351), (39, 332, 350), (310, 212, 332, 349), (488, 476, 365, 478), (139, 137, 366, 365, 476), (509, 498, 368, 499), (375, 376, 371, 176), (374, 370, 176), (383, 387, 206), (372, 8, 176), (176, 373, 369), (378, 388, 206), (380, 384, 206), (417, 409, 197), (381, 385, 206), (206, 379, 389), (204, 201, 197), (414, 207, 197), (197, 419, 407), (206, 214, 399), (393, 401, 206), (206, 395, 403), (418, 408, 197), (392, 400, 206), (206, 397, 405), (438, 433, 432, 439), (437, 435, 176), (441, 436, 176), (440, 442, 176), (430, 429, 442, 440), (431, 182, 436, 441), (434, 184, 435, 437), (176, 438, 439), (464, 447, 444, 456), (460, 448, 445, 452), (472, 451, 448, 460), (468, 450, 447, 464), (184, 458, 457), (6, 106, 450), (6, 162, 451), (449, 471, 467, 446), (470, 469, 465, 466), (449, 475, 463, 446), (474, 473, 461, 462), (446, 463, 455, 443), (462, 461, 453, 454), (446, 467, 459, 443), (466, 465, 457, 458), (456, 444, 184), (184, 443, 459), (452, 445, 184), (184, 443, 455), (454, 453, 184), (6, 451, 472), (6, 473, 474), (449, 6, 475), (6, 450, 468), (6, 469, 470), (449, 6, 471), (309, 212, 29), (292, 316, 22), (29, 330, 306), (289, 313, 22), (315, 291, 29), (321, 297, 29), (29, 318, 294), (312, 288, 29), (324, 300, 29), (241, 218, 27), (22, 212, 310), (243, 220, 27), (301, 325, 22), (295, 319, 22), (307, 331, 22), (22, 298, 322), (304, 328, 22), (239, 211, 27), (242, 219, 27), (244, 221, 27), (245, 222, 27), (24, 211, 231), (224, 232, 24), (229, 237, 24), (227, 235, 24), (230, 238, 24), (24, 225, 233), (16, 139, 476, 488, 489, 490, 491, 492, 493, 494, 495, 496, 497, 477), (24, 228, 236), (477, 497, 487, 367), (496, 495, 485, 486), (494, 493, 483, 484), (492, 491, 481, 482), (490, 489, 479, 480), (209, 367, 487), (486, 485, 209), (478, 365, 209), (480, 479, 209), (482, 481, 209), (484, 483, 209), (139, 20, 498, 509, 510, 511, 512, 513, 514, 515, 516, 517, 518, 476), (476, 518, 508, 365), (517, 516, 506, 507), (515, 514, 504, 505), (513, 512, 502, 503), (511, 510, 500, 501), (209, 365, 508), (505, 504, 209), (507, 506, 209), (368, 209, 499), (503, 502, 209), (501, 500, 209)])
me_cube_001.polygons.foreach_set('material_index', [0, 0, 0, 0, 0, 0, 0, 0, 0, 0, 0, 0, 0, 0, 0, 0, 0, 0, 0, 0, 1, 0, 1, 1, 0, 0, 0, 0, 0, 0, 1, 0, 1, 1, 1, 1, 0, 0, 0, 0, 0, 0, 0, 0, 0, 0, 0, 0, 0, 0, 0, 0, 0, 0, 0, 0, 0, 0, 0, 0, 0, 0, 0, 0, 0, 0, 0, 0, 0, 0, 0, 0, 0, 0, 0, 0, 0, 0, 0, 0, 0, 0, 0, 0, 0, 0, 0, 0, 0, 0, 0, 0, 0, 0, 0, 0, 0, 0, 0, 0, 0, 0, 0, 0, 0, 0, 0, 0, 0, 0, 0, 0, 0, 0, 0, 0, 0, 0, 0, 0, 0, 0, 0, 0, 0, 0, 0, 0, 0, 0, 0, 0, 0, 0, 0, 0, 0, 0, 0, 0, 0, 0, 0, 0, 0, 0, 0, 0, 0, 0, 0, 0, 0, 0, 0, 0, 0, 0, 0, 0, 0, 0, 0, 0, 0, 0, 0, 0, 0, 0, 0, 0, 0, 0, 0, 0, 0, 0, 0, 0, 0, 0, 0, 0, 0, 0, 0, 0, 0, 0, 0, 0, 0, 0, 0, 0, 0, 0, 0, 0, 0, 0, 0, 0, 0, 0, 0, 1, 1, 1, 0, 0, 0, 0, 0, 0, 0, 0, 0, 0, 0, 0, 0, 0, 0, 0, 0, 0, 0, 0, 2, 2, 2, 2, 0, 0, 0, 0, 2, 2, 2, 0, 0, 0, 2, 2, 2, 2, 2, 2, 0, 0, 0, 0, 2, 2, 1, 1, 1, 1, 0, 0, 2, 2, 2, 1, 1, 0, 2, 2, 2, 2, 2, 2, 2, 2, 2, 2, 2, 2, 2, 2, 2, 2, 0, 0, 0, 0, 0, 0, 0, 0, 0, 0, 0, 0, 0, 0, 0, 0, 0, 0, 0, 2, 2, 2, 2, 2, 2, 2, 2, 2, 2, 2, 2, 2, 2, 2, 2, 0, 0, 0, 0, 0, 0, 0, 0, 0, 0, 0, 0, 0, 0, 0, 0, 2, 0, 2, 2, 2, 2, 2, 2, 2, 2, 2, 2, 2, 2, 2, 2, 2, 2, 2, 2, 2, 2, 2, 2, 2, 2, 2, 2, 2, 2, 2, 2, 2, 2, 2, 2, 2, 2, 2, 2, 2, 2, 2, 2, 2, 2, 2, 2, 2, 2, 2, 2, 2, 2, 2, 2, 2, 2, 2, 2, 2, 2, 2, 2, 2, 2, 2, 2, 2, 2, 2, 2, 2, 2, 2, 2, 2, 2, 2, 2, 2, 2, 2, 2, 2, 2, 2, 2, 2, 2, 2, 2, 2, 2, 2, 2, 2, 2, 2, 2, 2, 2, 2, 2, 2, 2, 2, 2])
_k = {(3, 38): 1.0, (0, 1): 1.0, (2, 5): 1.0, (3, 7): 1.0, (7, 39): 1.0, (8, 10): 1.0, (5, 10): 1.0, (8, 372): 1.0, (6, 162): 1.0, (9, 163): 1.0, (80, 99): 1.0, (6, 106): 1.0, (13, 164): 1.0, (92, 107): 1.0, (1, 38): 1.0, (2, 39): 1.0, (14, 412): 0.96863, (8, 41): 1.0, (42, 43): 1.0, (43, 214): 1.0, (45, 216): 1.0, (47, 48): 1.0, (48, 50): 1.0, (47, 174): 1.0, (45, 50): 1.0, (53, 54): 1.0, (52, 54): 1.0, (42, 177): 1.0, (54, 56): 1.0, (48, 56): 1.0, (55, 56): 1.0, (55, 178): 1.0, (52, 58): 1.0, (58, 60): 1.0, (67, 113): 1.0, (63, 64): 1.0, (8, 114): 1.0, (10, 101): 1.0, (61, 64): 1.0, (20, 69): 1.0, (8, 69): 1.0, (63, 72): 1.0, (71, 247): 1.0, (66, 167): 1.0, (20, 118): 1.0, (18, 102): 1.0, (16, 119): 1.0, (72, 75): 1.0, (76, 168): 1.0, (76, 120): 1.0, (11, 121): 1.0, (79, 169): 1.0, (78, 122): 1.0, (30, 123): 1.0, (15, 125): 1.0, (25, 105): 1.0, (84, 128): 1.0, (89, 130): 1.0, (83, 133): 1.0, (19, 99): 1.0, (100, 201): 0.96863, (64, 101): 1.0, (102, 104): 1.0, (99, 105): 1.0, (100, 102): 1.0, (100, 101): 1.0, (99, 103): 1.0, (104, 105): 1.0, (79, 106): 1.0, (31, 107): 1.0, (41, 113): 1.0, (114, 249): 1.0, (46, 116): 1.0, (75, 118): 1.0, (73, 119): 1.0, (77, 121): 1.0, (4, 122): 1.0, (91, 123): 1.0, (90, 125): 1.0, (21, 128): 1.0, (28, 130): 1.0, (17, 133): 1.0, (116, 250): 1.0, (108, 118): 1.0, (118, 134): 1.0, (125, 188): 1.0, (121, 122): 1.0, (123, 187): 1.0, (106, 120): 1.0, (119, 131): 1.0, (133, 135): 1.0, (132, 134): 1.0, (124, 160): 1.0, (125, 130): 1.0, (109, 133): 1.0, (128, 132): 1.0, (123, 126): 1.0, (107, 127): 1.0, (130, 131): 1.0, (128, 129): 1.0, (116, 121): 1.0, (115, 120): 1.0, (117, 119): 1.0, (157, 185): 1.0, (114, 117): 1.0, (115, 184): 1.0, (112, 113): 1.0, (111, 112): 1.0, (110, 111): 1.0, (108, 109): 1.0, (106, 107): 1.0, (122, 123): 1.0, (124, 125): 1.0, (127, 173): 1.0, (135, 161): 1.0, (129, 160): 1.0, (103, 161): 1.0, (142, 161): 1.0, (141, 160): 1.0, (139, 159): 1.0, (140, 157): 1.0, (158, 159): 1.0, (141, 158): 1.0, (142, 156): 1.0, (156, 157): 1.0, (149, 185): 1.0, (153, 189): 1.0, (147, 150): 1.0, (146, 148): 1.0, (155, 161): 1.0, (154, 160): 1.0, (152, 154): 1.0, (153, 155): 1.0, (149, 153): 1.0, (148, 151): 1.0, (149, 150): 1.0, (145, 147): 1.0, (144, 146): 1.0, (138, 143): 1.0, (138, 140): 1.0, (137, 139): 1.0, (136, 137): 1.0, (63, 144): 1.0, (63, 145): 1.0, (8, 136): 1.0, (8, 143): 1.0, (4, 162): 1.0, (11, 163): 1.0, (46, 164): 1.0, (71, 167): 1.0, (77, 168): 1.0, (78, 169): 1.0, (126, 173): 1.0, (165, 173): 1.0, (165, 172): 1.0, (162, 172): 1.0, (168, 169): 1.0, (170, 171): 1.0, (169, 170): 1.0, (167, 168): 1.0, (166, 167): 1.0, (163, 164): 1.0, (171, 173): 1.0, (162, 163): 1.0, (8, 164): 1.0, (67, 166): 1.0, (42, 174): 1.0, (53, 177): 1.0, (177, 178): 1.0, (174, 178): 1.0, (176, 177): 1.0, (174, 175): 1.0, (110, 176): 1.0, (181, 183): 1.0, (182, 433): 1.0, (180, 184): 1.0, (179, 183): 1.0, (8, 430): 1.0, (8, 181): 1.0, (166, 180): 1.0, (166, 179): 1.0, (159, 186): 1.0, (151, 186): 1.0, (107, 187): 1.0, (172, 187): 1.0, (170, 187): 1.0, (128, 188): 1.0, (158, 188): 1.0, (152, 188): 1.0, (156, 189): 1.0, (191, 192): 1.0, (192, 196): 1.0, (191, 195): 1.0, (100, 193): 1.0, (193, 194): 1.0, (194, 195): 1.0, (10, 196): 1.0, (197, 199): 1.0, (201, 204): 0.96863, (102, 198): 1.0, (199, 202): 1.0, (200, 203): 0.96863, (100, 197): 1.0, (198, 202): 1.0, (200, 205): 0.96863, (203, 420): 0.96863, (204, 421): 0.96863, (14, 197): 1.0, (208, 413): 0.96863, (8, 206): 1.0, (207, 414): 0.96863, (197, 206): 1.0, (8, 191): 1.0, (39, 191): 1.0, (408, 412): 0.96863, (411, 415): 0.96863, (410, 416): 0.96863, (409, 417): 0.96863, (408, 418): 0.96863, (407, 419): 0.96863, (205, 421): 0.96863, (14, 420): 0.96863, (209, 365): 1.0, (157, 211): 1.0, (159, 212): 1.0, (139, 212): 1.0, (140, 211): 1.0, (211, 231): 1.0, (211, 239): 1.0, (212, 309): 1.0, (212, 310): 1.0, (213, 384): 1.0, (213, 214): 1.0, (43, 215): 1.0, (215, 216): 1.0, (7, 206): 1.0, (214, 399): 1.0, (206, 214): 1.0, (16, 139): 1.0, (209, 367): 1.0, (20, 139): 1.0, (209, 368): 1.0, (217, 240): 1.0, (218, 241): 1.0, (219, 242): 1.0, (220, 243): 1.0, (221, 244): 1.0, (222, 245): 1.0, (223, 246): 1.0, (224, 232): 1.0, (225, 233): 1.0, (226, 234): 1.0, (227, 235): 1.0, (228, 236): 1.0, (229, 237): 1.0, (230, 238): 1.0, (227, 231): 1.0, (228, 232): 1.0, (229, 233): 1.0, (230, 234): 1.0, (225, 235): 1.0, (226, 236): 1.0, (224, 237): 1.0, (108, 238): 1.0, (220, 239): 1.0, (221, 240): 1.0, (222, 241): 1.0, (223, 242): 1.0, (218, 243): 1.0, (219, 244): 1.0, (217, 245): 1.0, (104, 246): 1.0, (116, 247): 1.0, (63, 249): 1.0, (114, 250): 1.0, (288, 312): 1.0, (289, 313): 1.0, (291, 315): 1.0, (292, 316): 1.0, (294, 318): 1.0, (295, 319): 1.0, (297, 321): 1.0, (298, 322): 1.0, (300, 324): 1.0, (301, 325): 1.0, (303, 327): 1.0, (304, 328): 1.0, (306, 330): 1.0, (307, 331): 1.0, (297, 309): 1.0, (298, 310): 1.0, (300, 312): 1.0, (301, 313): 1.0, (303, 315): 1.0, (304, 316): 1.0, (306, 318): 1.0, (307, 319): 1.0, (291, 321): 1.0, (292, 322): 1.0, (294, 324): 1.0, (295, 325): 1.0, (288, 327): 1.0, (289, 328): 1.0, (134, 330): 1.0, (131, 331): 1.0, (365, 476): 1.0, (367, 477): 1.0, (368, 498): 1.0, (369, 373): 1.0, (370, 374): 1.0, (371, 376): 1.0, (370, 372): 1.0, (371, 373): 1.0, (369, 374): 1.0, (0, 375): 1.0, (375, 376): 1.0, (377, 385): 1.0, (378, 386): 1.0, (379, 387): 1.0, (380, 388): 1.0, (381, 389): 1.0, (382, 390): 1.0, (383, 391): 1.0, (380, 384): 1.0, (381, 385): 1.0, (382, 386): 1.0, (383, 387): 1.0, (378, 388): 1.0, (379, 389): 1.0, (377, 390): 1.0, (7, 391): 1.0, (392, 400): 1.0, (393, 401): 1.0, (394, 402): 1.0, (395, 403): 1.0, (396, 404): 1.0, (397, 405): 1.0, (398, 406): 1.0, (395, 399): 1.0, (396, 400): 1.0, (397, 401): 1.0, (398, 402): 1.0, (393, 403): 1.0, (394, 404): 1.0, (392, 405): 1.0, (7, 406): 1.0, (206, 406): 1.0, (206, 399): 1.0, (206, 403): 1.0, (206, 393): 1.0, (206, 395): 1.0, (206, 401): 1.0, (206, 398): 1.0, (206, 394): 1.0, (206, 402): 1.0, (206, 396): 1.0, (206, 404): 1.0, (206, 392): 1.0, (206, 400): 1.0, (206, 397): 1.0, (206, 405): 1.0, (409, 413): 0.96863, (410, 414): 0.96863, (8, 415): 0.96863, (208, 416): 0.96863, (407, 417): 0.96863, (207, 418): 0.96863, (411, 419): 0.96863, (429, 431): 1.0, (429, 430): 1.0, (182, 431): 1.0, (432, 434): 1.0, (432, 433): 1.0, (184, 434): 1.0, (444, 447): 1.0, (445, 448): 1.0, (447, 450): 1.0, (448, 451): 1.0, (184, 445): 1.0, (184, 444): 1.0, (106, 450): 1.0, (162, 451): 1.0, (139, 476): 1.0, (16, 477): 1.0, (20, 498): 1.0}
me_cube_001.attributes.new('crease_edge', 'FLOAT', 'EDGE').data.foreach_set('value', [_k.get((min(e.vertices), max(e.vertices)), 0.0) for e in me_cube_001.edges])
me_cube_001.materials.append(mat_material_001)
me_cube_001.materials.append(mat_material_006)
me_cube_001.materials.append(mat_material_007)
me_cube_001.use_remesh_preserve_volume = False
me_cube_001.use_remesh_preserve_attributes = False
me_cube_001.use_mirror_vertex_groups = False
me_cube_001.update()
me_icosphere_001 = bpy.data.meshes.new('Icosphere.001')
me_icosphere_001.from_pydata([(0.0, 0.0, -1.0), (0.7236, -0.5257, -0.4472), (-0.2764, -0.8506, -0.4472), (-0.8944, 0.0, -0.4472), (-0.2764, 0.8506, -0.4472), (0.7236, 0.5257, -0.4472), (0.2764, -0.8506, 0.4472), (-0.7236, -0.5257, 0.4472), (-0.7236, 0.5257, 0.4472), (0.2764, 0.8506, 0.4472), (0.8944, 0.0, 0.4472), (0.0, 0.0, 1.0), (-0.1625, -0.5, -0.8507), (0.4253, -0.309, -0.8507), (0.2629, -0.809, -0.5257), (0.8506, 0.0, -0.5257), (0.4253, 0.309, -0.8507), (-0.5257, 0.0, -0.8507), (-0.6882, -0.5, -0.5257), (-0.1625, 0.5, -0.8507), (-0.6882, 0.5, -0.5257), (0.2629, 0.809, -0.5257), (0.9511, -0.309, 0.0), (0.9511, 0.309, 0.0), (0.0, -1.0, 0.0), (0.5878, -0.809, 0.0), (-0.9511, -0.309, 0.0), (-0.5878, -0.809, 0.0), (-0.5878, 0.809, 0.0), (-0.9511, 0.309, 0.0), (0.5878, 0.809, 0.0), (0.0, 1.0, 0.0), (0.6882, -0.5, 0.5257), (-0.2629, -0.809, 0.5257), (-0.8506, 0.0, 0.5257), (-0.2629, 0.809, 0.5257), (0.6882, 0.5, 0.5257), (0.1625, -0.5, 0.8507), (0.5257, 0.0, 0.8507), (-0.4253, -0.309, 0.8507), (-0.4253, 0.309, 0.8507), (0.1625, 0.5, 0.8507)], [], [(0, 13, 12), (1, 13, 15), (0, 12, 17), (0, 17, 19), (0, 19, 16), (1, 15, 22), (2, 14, 24), (3, 18, 26), (4, 20, 28), (5, 21, 30), (1, 22, 25), (2, 24, 27), (3, 26, 29), (4, 28, 31), (5, 30, 23), (6, 32, 37), (7, 33, 39), (8, 34, 40), (9, 35, 41), (10, 36, 38), (38, 41, 11), (38, 36, 41), (36, 9, 41), (41, 40, 11), (41, 35, 40), (35, 8, 40), (40, 39, 11), (40, 34, 39), (34, 7, 39), (39, 37, 11), (39, 33, 37), (33, 6, 37), (37, 38, 11), (37, 32, 38), (32, 10, 38), (23, 36, 10), (23, 30, 36), (30, 9, 36), (31, 35, 9), (31, 28, 35), (28, 8, 35), (29, 34, 8), (29, 26, 34), (26, 7, 34), (27, 33, 7), (27, 24, 33), (24, 6, 33), (25, 32, 6), (25, 22, 32), (22, 10, 32), (30, 31, 9), (30, 21, 31), (21, 4, 31), (28, 29, 8), (28, 20, 29), (20, 3, 29), (26, 27, 7), (26, 18, 27), (18, 2, 27), (24, 25, 6), (24, 14, 25), (14, 1, 25), (22, 23, 10), (22, 15, 23), (15, 5, 23), (16, 21, 5), (16, 19, 21), (19, 4, 21), (19, 20, 4), (19, 17, 20), (17, 3, 20), (17, 18, 3), (17, 12, 18), (12, 2, 18), (15, 16, 5), (15, 13, 16), (13, 0, 16), (12, 14, 2), (12, 13, 14), (13, 1, 14)])
me_icosphere_001.materials.append(mat_material_004)
me_icosphere_001.use_remesh_preserve_volume = False
me_icosphere_001.use_remesh_preserve_attributes = False
me_icosphere_001.use_mirror_vertex_groups = False
me_icosphere_001.update()
me_icosphere_002 = bpy.data.meshes.new('Icosphere.002')
me_icosphere_002.from_pydata([(0.0, 0.0, -1.0), (0.7236, -0.5257, -0.4472), (-0.2764, -0.8506, -0.4472), (-0.8944, 0.0, -0.4472), (-0.2764, 0.8506, -0.4472), (0.7236, 0.5257, -0.4472), (0.2764, -0.8506, 0.4472), (-0.7236, -0.5257, 0.4472), (-0.7236, 0.5257, 0.4472), (0.2764, 0.8506, 0.4472), (0.8944, 0.0, 0.4472), (0.0, 0.0, 1.0), (-0.1625, -0.5, -0.8507), (0.4253, -0.309, -0.8507), (0.2629, -0.809, -0.5257), (0.8506, 0.0, -0.5257), (0.4253, 0.309, -0.8507), (-0.5257, 0.0, -0.8507), (-0.6882, -0.5, -0.5257), (-0.1625, 0.5, -0.8507), (-0.6882, 0.5, -0.5257), (0.2629, 0.809, -0.5257), (0.9511, -0.309, 0.0), (0.9511, 0.309, 0.0), (0.0, -1.0, 0.0), (0.5878, -0.809, 0.0), (-0.9511, -0.309, 0.0), (-0.5878, -0.809, 0.0), (-0.5878, 0.809, 0.0), (-0.9511, 0.309, 0.0), (0.5878, 0.809, 0.0), (0.0, 1.0, 0.0), (0.6882, -0.5, 0.5257), (-0.2629, -0.809, 0.5257), (-0.8506, 0.0, 0.5257), (-0.2629, 0.809, 0.5257), (0.6882, 0.5, 0.5257), (0.1625, -0.5, 0.8507), (0.5257, 0.0, 0.8507), (-0.4253, -0.309, 0.8507), (-0.4253, 0.309, 0.8507), (0.1625, 0.5, 0.8507)], [], [(0, 13, 12), (1, 13, 15), (0, 12, 17), (0, 17, 19), (0, 19, 16), (1, 15, 22), (2, 14, 24), (3, 18, 26), (4, 20, 28), (5, 21, 30), (1, 22, 25), (2, 24, 27), (3, 26, 29), (4, 28, 31), (5, 30, 23), (6, 32, 37), (7, 33, 39), (8, 34, 40), (9, 35, 41), (10, 36, 38), (38, 41, 11), (38, 36, 41), (36, 9, 41), (41, 40, 11), (41, 35, 40), (35, 8, 40), (40, 39, 11), (40, 34, 39), (34, 7, 39), (39, 37, 11), (39, 33, 37), (33, 6, 37), (37, 38, 11), (37, 32, 38), (32, 10, 38), (23, 36, 10), (23, 30, 36), (30, 9, 36), (31, 35, 9), (31, 28, 35), (28, 8, 35), (29, 34, 8), (29, 26, 34), (26, 7, 34), (27, 33, 7), (27, 24, 33), (24, 6, 33), (25, 32, 6), (25, 22, 32), (22, 10, 32), (30, 31, 9), (30, 21, 31), (21, 4, 31), (28, 29, 8), (28, 20, 29), (20, 3, 29), (26, 27, 7), (26, 18, 27), (18, 2, 27), (24, 25, 6), (24, 14, 25), (14, 1, 25), (22, 23, 10), (22, 15, 23), (15, 5, 23), (16, 21, 5), (16, 19, 21), (19, 4, 21), (19, 20, 4), (19, 17, 20), (17, 3, 20), (17, 18, 3), (17, 12, 18), (12, 2, 18), (15, 16, 5), (15, 13, 16), (13, 0, 16), (12, 14, 2), (12, 13, 14), (13, 1, 14)])
me_icosphere_002.polygons.foreach_set('use_smooth', [True] * 80)
me_icosphere_002.materials.append(mat_material_005)
me_icosphere_002.use_remesh_preserve_volume = False
me_icosphere_002.use_remesh_preserve_attributes = False
me_icosphere_002.use_mirror_vertex_groups = False
me_icosphere_002.update()
arm_armature_003 = bpy.data.armatures.new('Armature.003')  # bones are not reproduced

# ---- objects
ob_armature = bpy.data.objects.new('Armature', arm_armature_003)
ob_plane_001 = bpy.data.objects.new('Plane.001', me_plane_001)
ob_icosphere = bpy.data.objects.new('Icosphere', me_icosphere)
ob_plane = bpy.data.objects.new('Plane', me_plane)
ob_empty = bpy.data.objects.new('Empty', None)
ob_cube = bpy.data.objects.new('Cube', me_cube_001)
ob_icosphere_001 = bpy.data.objects.new('Icosphere.001', me_icosphere_001)
ob_icosphere_002 = bpy.data.objects.new('Icosphere.002', me_icosphere_002)

# ---- transforms, parenting, visibility, modifiers, constraints
ob_armature.location = (10.06, 0.4657, 10.75)
ob_armature.rotation_euler = (-0.1757, 0.6747, -0.2399)
ob_armature.scale = (-2.634, -0.483, -11.41)
ob_armature.show_in_front = True
ob_armature.lineart.crease_threshold = 0.0
ob_plane_001.location = (-68.22, 6.919, 163.0)
ob_plane_001.rotation_euler = (-0.09833, -0.0367, 0.06168)
ob_plane_001.scale = (97.18, 97.18, 97.18)
ob_plane_001.lineart.crease_threshold = 0.0
ob_icosphere.location = (-8.604, 38.95, 118.1)
ob_icosphere.scale = (12.42, 12.42, 12.42)
ob_icosphere.lineart.crease_threshold = 0.0
ob_plane.location = (3.044, -4.358, -0.3173)
ob_plane.scale = (97.18, 97.18, 97.18)
ob_plane.lineart.crease_threshold = 0.0
ob_empty.location = (-13.13, 5.051, -5.256)
ob_empty.rotation_euler = (1.498, 0.02923, -0.07275)
ob_empty.scale = (19.64, 19.64, 19.64)
ob_empty.empty_display_type = 'IMAGE'
ob_empty.empty_display_size = 1.02
ob_empty.empty_image_offset = (0.0, 0.0)
ob_empty.color = (0.6383, 0.6383, 0.6383, 0.4389)
ob_empty.hide_viewport = True
ob_empty.lineart.crease_threshold = 0.0
ob_cube.location = (2.698, 0.7106, 1.036)
ob_cube.lineart.crease_threshold = 0.0
_m = ob_cube.modifiers.new('Mirror', 'MIRROR')
_m.use_axis = (False, True, False)
_m.use_clip = True
_m = ob_cube.modifiers.new('Subsurf', 'SUBSURF')
_m.uv_smooth = 'PRESERVE_CORNERS'
_m.quality = 2
_m.levels = 3
ob_icosphere_001.location = (-76.52, -70.71, 15.48)
ob_icosphere_001.scale = (12.42, 12.42, 12.42)
ob_icosphere_001.lineart.crease_threshold = 0.0
ob_icosphere_002.location = (49.8, -64.32, 22.06)
ob_icosphere_002.scale = (12.42, 12.42, 12.42)
ob_icosphere_002.lineart.crease_threshold = 0.0

# ---- collection membership
col_collection_1.objects.link(ob_armature)
col_collection_1.objects.link(ob_plane_001)
col_collection_1.objects.link(ob_icosphere)
col_collection_1.objects.link(ob_plane)
col_collection_1.objects.link(ob_empty)
col_collection_1.objects.link(ob_cube)
col_collection_1.objects.link(ob_icosphere_001)
col_collection_1.objects.link(ob_icosphere_002)

# ---- scene / render settings (as saved in the file)
scene.frame_start = 1; scene.frame_end = 250; scene.frame_set(-1)
scene.render.engine = 'CYCLES'
scene.render.resolution_percentage = 50
scene.render.dither_intensity = 0.0
scene.render.use_border = True
scene.render.use_crop_to_border = True
scene.cycles.shading_system = True
scene.cycles.use_denoising = False
scene.cycles.samples = 100
scene.cycles.sampling_pattern = 'TABULATED_SOBOL'
scene.cycles.light_sampling_threshold = 0.0
scene.cycles.use_adaptive_sampling = False
scene.cycles.use_light_tree = False
scene.cycles.caustics_reflective = False
scene.cycles.caustics_refractive = False
scene.cycles.blur_glossy = 0.0
scene.cycles.pixel_filter_type = 'GAUSSIAN'
scene.cycles.sample_clamp_indirect = 0.0
scene.view_settings.view_transform = 'Standard'
bpy.context.view_layer.update()

# ---- added for rendering (the .blend has no active camera): camera
cam_auto = bpy.data.cameras.new('AutoCamera')
cam_auto.lens = 50.0
cam_auto.sensor_width = 36.0
cam_auto.clip_end = 5790.16
ob_auto_camera = bpy.data.objects.new('AutoCamera', cam_auto)
scene.collection.objects.link(ob_auto_camera)
ob_auto_camera.location = (275.346, -388.991, 351.812)
ob_auto_camera.rotation_euler = (1.09748, -7.21219e-08, 0.694738)
scene.camera = ob_auto_camera
bpy.context.view_layer.update()
